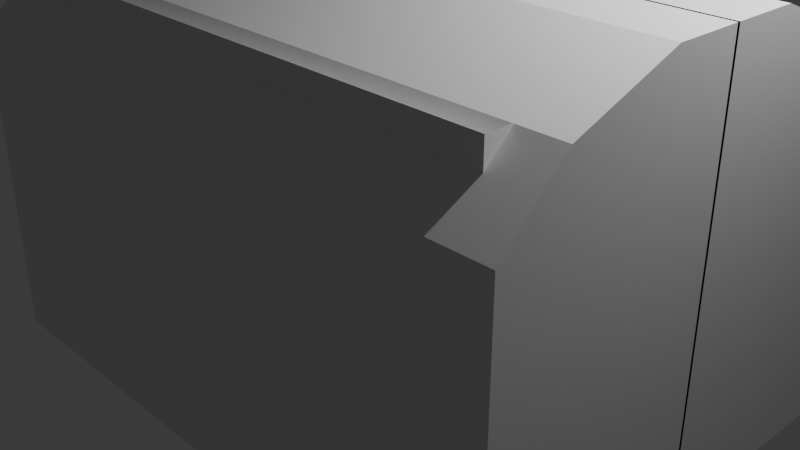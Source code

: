 # Source: Obj_Chest_Normal_A.blend  (saved by Blender 5.0.119; exported with 4.5.12 LTS)
import bpy
from mathutils import Matrix  # noqa: F401  (used for matrix-valued properties, if any)

bpy.ops.wm.read_factory_settings(use_empty=True)
scene = bpy.context.scene
scene.name = 'Scene'

# ---- collections
col_collection = bpy.data.collections.new('Collection'); scene.collection.children.link(col_collection)

# ---- materials (node trees are filled in below, after node groups)
mat_material = bpy.data.materials.new('Material')
mat_material.alpha_threshold = 0.0
mat_material.use_backface_culling_lightprobe_volume = False
mat_material.roughness = 0.5
mat_material.line_color = (0.0, 0.0, 0.0, 1.0)

# ---- material node trees
mat_material.use_nodes = True; mat_material.node_tree.nodes.clear()
_N = mat_material.node_tree.nodes; _L = mat_material.node_tree.links
n0 = _N.new('ShaderNodeOutputMaterial'); n0.name = 'Material Output'; n0.location = (200, 100)
n1 = _N.new('ShaderNodeBsdfPrincipled'); n1.name = 'Principled BSDF'; n1.location = (-200, 100)
_L.new(n1.outputs[0], n0.inputs[0])
n0.is_active_output = True

# ---- world
world_world = bpy.data.worlds.new('World'); scene.world = world_world
world_world.use_nodes = True; world_world.node_tree.nodes.clear()
_N = world_world.node_tree.nodes; _L = world_world.node_tree.links
n0 = _N.new('ShaderNodeOutputWorld'); n0.name = 'World Output'; n0.location = (200, 100)
n1 = _N.new('ShaderNodeBackground'); n1.name = 'Background'; n1.location = (-200, 100)
n1.inputs[0].default_value = (0.05088, 0.05088, 0.05088, 1.0)
_L.new(n1.outputs[0], n0.inputs[0])
n0.is_active_output = True
world_world.color = (0.05088, 0.05088, 0.05088)
world_world.sun_shadow_jitter_overblur = 0.0

# ---- cameras
cam_camera = bpy.data.cameras.new('Camera')
cam_camera.clip_end = 100.0
cam_camera.ortho_scale = 7.314

# ---- lights
light_light = bpy.data.lights.new('Light', 'POINT')
light_light.energy = 1000.0
light_light.shadow_soft_size = 0.1

# ---- meshes
me_cube = bpy.data.meshes.new('Cube')
me_cube.from_pydata([(1.0, -1.0, 1.0), (0.0, -1.0, 1.0), (0.0, -1.0, -1.0), (1.0, 0.005915, 1.0), (1.0, 0.005915, -1.0), (0.0, 0.005915, -1.0), (0.0, 0.005915, 1.0), (1.0, -1.0, 0.3333), (1.0, -1.0, -0.3333), (0.0, -1.0, 0.3333), (0.0, -1.0, -0.3333), (1.0, 0.005915, 0.3333), (1.0, 0.005915, -0.3333), (0.5, -1.0, 1.0), (0.5, 0.005915, 1.0), (0.5, 0.005915, -1.0), (0.5, -1.0, -0.3333), (0.5, -1.0, 0.3333), (1.0, -0.2866, 1.0), (0.0, -0.2866, -1.0), (0.0, -0.2866, 1.0), (1.0, -0.2866, -0.3333), (1.0, -0.2866, 0.3333), (0.5, -0.2866, 1.0), (0.0, -0.2866, -1.612), (0.0, -0.7291, -1.37), (1.0, 0.005915, -1.612), (0.5, 0.005915, -1.612), (0.0, 0.005915, -1.612)], [], [(22, 18, 0, 7), (17, 13, 1, 9), (23, 20, 1, 13), (16, 17, 9, 10), (21, 22, 7, 8), (8, 7, 17, 16), (18, 23, 13, 0), (7, 0, 13, 17), (2, 19, 24, 25), (5, 15, 27, 28), (3, 14, 23, 18), (12, 11, 22, 21), (14, 6, 20, 23), (11, 3, 18, 22), (15, 4, 26, 27), (19, 5, 28, 24)])
_uv = me_cube.uv_layers.new(name='UVMap')
_uv.uv.foreach_set('vector', [0.5417, 0.6608, 0.625, 0.6608, 0.625, 0.75, 0.5417, 0.75, 0.5417, 0.8125, 0.625, 0.8125, 0.625, 0.875, 0.5417, 0.875, 0.6875, 0.6608, 0.75, 0.6608, 0.75, 0.75, 0.6875, 0.75, 0.4583, 0.8125, 0.5417, 0.8125, 0.5417, 0.875, 0.4583, 0.875, 0.4583, 0.6608, 0.5417, 0.6608, 0.5417, 0.75, 0.4583, 0.75, 0.4583, 0.75, 0.5417, 0.75, 0.5417, 0.8125, 0.4583, 0.8125, 0.625, 0.6608, 0.6875, 0.6608, 0.6875, 0.75, 0.625, 0.75, 0.5417, 0.75, 0.625, 0.75, 0.625, 0.8125, 0.5417, 0.8125, 0.0, 0.0, 0.0, 0.0, 0.0, 0.0, 0.0, 0.0, 0.0, 0.0, 0.0, 0.0, 0.0, 0.0, 0.0, 0.0, 0.625, 0.6243, 0.6875, 0.6243, 0.6875, 0.6608, 0.625, 0.6608, 0.4583, 0.6243, 0.5417, 0.6243, 0.5417, 0.6608, 0.4583, 0.6608, 0.6875, 0.6243, 0.75, 0.6243, 0.75, 0.6608, 0.6875, 0.6608, 0.5417, 0.6243, 0.625, 0.6243, 0.625, 0.6608, 0.5417, 0.6608, 0.0, 0.0, 0.0, 0.0, 0.0, 0.0, 0.0, 0.0, 0.0, 0.0, 0.0, 0.0, 0.0, 0.0, 0.0, 0.0])
me_cube.materials.append(mat_material)
me_cube.use_mirror_vertex_groups = False
me_cube.update()
me_cube_001 = bpy.data.meshes.new('Cube.001')
me_cube_001.from_pydata([(1.0, -1.0, -1.0), (0.0, -1.0, -1.0), (1.0, 0.005915, -1.0), (1.0, -1.0, -0.3333), (0.0, -1.0, -0.3333), (1.0, 0.005915, -0.3333), (0.5, -1.0, -1.0), (0.5, -1.0, -0.3333), (1.0, -0.2866, -1.0), (1.0, -0.2866, -0.3333), (0.5, -0.7291, -1.37), (1.0, -0.7291, -1.37), (0.0, -0.2866, -1.612), (0.0, -0.7291, -1.37), (1.0, -0.2866, -1.612), (1.0, 0.005915, -1.612), (0.5, 0.005915, -1.612), (0.0, 0.005915, -1.612), (0.5, -0.2866, -1.612), (0.8618, -0.8416, -0.3333), (0.0, -0.8416, -0.3333), (0.8618, 0.0, -0.3333), (0.5411, -0.8416, -0.3333), (0.8618, -0.2569, -0.3333), (0.8618, -0.8416, -1.372), (0.0, -0.8416, -1.372), (0.8618, 0.0, -1.372), (0.5411, -0.8416, -1.372), (0.8618, -0.2569, -1.372)], [], [(8, 0, 11, 14), (6, 7, 4, 1), (8, 9, 3, 0), (0, 3, 7, 6), (2, 5, 9, 8), (6, 1, 13, 10), (18, 14, 11, 10), (12, 18, 10, 13), (17, 16, 18, 12), (16, 15, 14, 18), (0, 6, 10, 11), (2, 8, 14, 15), (4, 7, 22, 20), (7, 3, 19, 22), (3, 9, 23, 19), (9, 5, 21, 23), (22, 19, 24, 27), (20, 22, 27, 25), (23, 21, 26, 28), (19, 23, 28, 24)])
_uv = me_cube_001.uv_layers.new(name='UVMap')
_uv.uv.foreach_set('vector', [0.375, 0.6608, 0.375, 0.75, 0.375, 0.7161, 0.375, 0.6608, 0.375, 0.8125, 0.4583, 0.8125, 0.4583, 0.875, 0.375, 0.875, 0.375, 0.6608, 0.4583, 0.6608, 0.4583, 0.75, 0.375, 0.75, 0.375, 0.75, 0.4583, 0.75, 0.4583, 0.8125, 0.375, 0.8125, 0.375, 0.6243, 0.4583, 0.6243, 0.4583, 0.6608, 0.375, 0.6608, 0.375, 0.8125, 0.375, 0.875, 0.375, 0.875, 0.375, 0.8125, 0.3125, 0.6608, 0.375, 0.6608, 0.375, 0.7161, 0.3125, 0.7161, 0.25, 0.6608, 0.3125, 0.6608, 0.3125, 0.7161, 0.25, 0.7161, 0.25, 0.6243, 0.3125, 0.6243, 0.3125, 0.6608, 0.25, 0.6608, 0.3125, 0.6243, 0.375, 0.6243, 0.375, 0.6608, 0.3125, 0.6608, 0.375, 0.75, 0.375, 0.8125, 0.375, 0.8125, 0.375, 0.7161, 0.375, 0.6243, 0.375, 0.6608, 0.375, 0.6608, 0.375, 0.6243, 0.4583, 0.875, 0.4583, 0.8125, 0.4583, 0.8179, 0.4583, 0.875, 0.4583, 0.8125, 0.4583, 0.75, 0.4583, 0.75, 0.4583, 0.8179, 0.4583, 0.75, 0.4583, 0.6608, 0.4583, 0.6448, 0.4583, 0.75, 0.4583, 0.6608, 0.4583, 0.6243, 0.4583, 0.6243, 0.4583, 0.6448, 0.4583, 0.8179, 0.4583, 0.75, 0.4583, 0.75, 0.4583, 0.8179, 0.4583, 0.875, 0.4583, 0.8179, 0.4583, 0.8179, 0.4583, 0.875, 0.4583, 0.6448, 0.4583, 0.6243, 0.4583, 0.6243, 0.4583, 0.6448, 0.4583, 0.75, 0.4583, 0.6448, 0.4583, 0.6448, 0.4583, 0.75])
me_cube_001.materials.append(mat_material)
me_cube_001.use_mirror_vertex_groups = False
me_cube_001.update()

# ---- objects
ob_chest = bpy.data.objects.new('Chest', me_cube)
ob_light = bpy.data.objects.new('Light', light_light)
ob_camera = bpy.data.objects.new('Camera', cam_camera)
ob_lid = bpy.data.objects.new('Lid', me_cube_001)

# ---- transforms, parenting, visibility, modifiers, constraints
ob_chest.location = (0.0, 0.0, 0.0)
ob_chest.scale = (-3.468, -2.466, -1.719)
ob_chest.lock_rotations_4d = False
ob_chest.empty_display_type = 'ARROWS'
ob_chest.lineart.crease_threshold = 0.0
_m = ob_chest.modifiers.new('Mirror', 'MIRROR')
_m.use_axis = (True, True, False)
ob_light.location = (4.076, 1.005, 5.904)
ob_light.rotation_euler = (0.6503, 0.05522, 1.866)
ob_light.lock_rotations_4d = False
ob_light.empty_display_type = 'ARROWS'
ob_light.color = (0.0, 0.0, 0.0, 0.0)
ob_light.lineart.crease_threshold = 0.0
ob_camera.location = (7.359, -6.926, 4.958)
ob_camera.rotation_euler = (1.109, 0.0, 0.8149)
ob_camera.lock_rotations_4d = False
ob_camera.empty_display_type = 'ARROWS'
ob_camera.color = (0.0, 0.0, 0.0, 0.0)
ob_camera.display_type = 'WIRE'
ob_camera.lineart.crease_threshold = 0.0
ob_lid.location = (0.0, 0.0, 0.0)
ob_lid.scale = (-3.468, -2.466, -1.719)
ob_lid.lock_rotations_4d = False
ob_lid.empty_display_type = 'ARROWS'
ob_lid.lineart.crease_threshold = 0.0
_m = ob_lid.modifiers.new('Mirror', 'MIRROR')
_m.use_axis = (True, True, False)
_m.use_clip = True

# ---- collection membership
col_collection.objects.link(ob_chest)
col_collection.objects.link(ob_light)
col_collection.objects.link(ob_camera)
col_collection.objects.link(ob_lid)

# ---- scene / render settings (as saved in the file)
scene.camera = ob_camera
scene.frame_start = 1; scene.frame_end = 250; scene.frame_set(1)
scene.render.engine = 'BLENDER_EEVEE_NEXT'
scene.render.bake_bias = 0.0
scene.render.bake_samples = 0
scene.cycles.sampling_pattern = 'TABULATED_SOBOL'
scene.eevee.use_volume_custom_range = False
bpy.context.view_layer.update()
